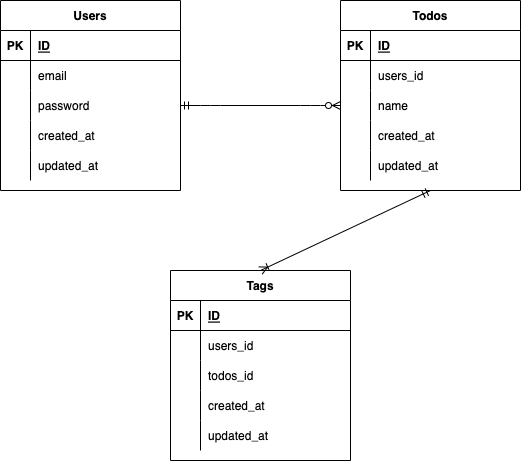

The diagram above was exported from draw.io. Its source (the exported page's mxGraphModel, read from the mxfile embedded in the PNG):
<mxGraphModel dx="525" dy="411" grid="1" gridSize="10" guides="1" tooltips="1" connect="1" arrows="1" fold="1" page="1" pageScale="1" pageWidth="827" pageHeight="1169" math="0" shadow="0">
  <root>
    <mxCell id="0" />
    <mxCell id="1" parent="0" />
    <mxCell id="2" value="Users" style="shape=table;startSize=30;container=1;collapsible=1;childLayout=tableLayout;fixedRows=1;rowLines=0;fontStyle=1;align=center;resizeLast=1;" vertex="1" parent="1">
      <mxGeometry x="20" y="90" width="180" height="190" as="geometry" />
    </mxCell>
    <mxCell id="3" value="" style="shape=partialRectangle;collapsible=0;dropTarget=0;pointerEvents=0;fillColor=none;top=0;left=0;bottom=1;right=0;points=[[0,0.5],[1,0.5]];portConstraint=eastwest;" vertex="1" parent="2">
      <mxGeometry y="30" width="180" height="30" as="geometry" />
    </mxCell>
    <mxCell id="4" value="PK" style="shape=partialRectangle;connectable=0;fillColor=none;top=0;left=0;bottom=0;right=0;fontStyle=1;overflow=hidden;" vertex="1" parent="3">
      <mxGeometry width="30" height="30" as="geometry">
        <mxRectangle width="30" height="30" as="alternateBounds" />
      </mxGeometry>
    </mxCell>
    <mxCell id="5" value="ID" style="shape=partialRectangle;connectable=0;fillColor=none;top=0;left=0;bottom=0;right=0;align=left;spacingLeft=6;fontStyle=5;overflow=hidden;" vertex="1" parent="3">
      <mxGeometry x="30" width="150" height="30" as="geometry">
        <mxRectangle width="150" height="30" as="alternateBounds" />
      </mxGeometry>
    </mxCell>
    <mxCell id="50" style="shape=partialRectangle;collapsible=0;dropTarget=0;pointerEvents=0;fillColor=none;top=0;left=0;bottom=0;right=0;points=[[0,0.5],[1,0.5]];portConstraint=eastwest;" vertex="1" parent="2">
      <mxGeometry y="60" width="180" height="30" as="geometry" />
    </mxCell>
    <mxCell id="51" style="shape=partialRectangle;connectable=0;fillColor=none;top=0;left=0;bottom=0;right=0;editable=1;overflow=hidden;" vertex="1" parent="50">
      <mxGeometry width="30" height="30" as="geometry">
        <mxRectangle width="30" height="30" as="alternateBounds" />
      </mxGeometry>
    </mxCell>
    <mxCell id="52" value="email" style="shape=partialRectangle;connectable=0;fillColor=none;top=0;left=0;bottom=0;right=0;align=left;spacingLeft=6;overflow=hidden;" vertex="1" parent="50">
      <mxGeometry x="30" width="150" height="30" as="geometry">
        <mxRectangle width="150" height="30" as="alternateBounds" />
      </mxGeometry>
    </mxCell>
    <mxCell id="9" value="" style="shape=partialRectangle;collapsible=0;dropTarget=0;pointerEvents=0;fillColor=none;top=0;left=0;bottom=0;right=0;points=[[0,0.5],[1,0.5]];portConstraint=eastwest;" vertex="1" parent="2">
      <mxGeometry y="90" width="180" height="30" as="geometry" />
    </mxCell>
    <mxCell id="10" value="" style="shape=partialRectangle;connectable=0;fillColor=none;top=0;left=0;bottom=0;right=0;editable=1;overflow=hidden;" vertex="1" parent="9">
      <mxGeometry width="30" height="30" as="geometry">
        <mxRectangle width="30" height="30" as="alternateBounds" />
      </mxGeometry>
    </mxCell>
    <mxCell id="11" value="password" style="shape=partialRectangle;connectable=0;fillColor=none;top=0;left=0;bottom=0;right=0;align=left;spacingLeft=6;overflow=hidden;" vertex="1" parent="9">
      <mxGeometry x="30" width="150" height="30" as="geometry">
        <mxRectangle width="150" height="30" as="alternateBounds" />
      </mxGeometry>
    </mxCell>
    <mxCell id="12" value="" style="shape=partialRectangle;collapsible=0;dropTarget=0;pointerEvents=0;fillColor=none;top=0;left=0;bottom=0;right=0;points=[[0,0.5],[1,0.5]];portConstraint=eastwest;" vertex="1" parent="2">
      <mxGeometry y="120" width="180" height="30" as="geometry" />
    </mxCell>
    <mxCell id="13" value="" style="shape=partialRectangle;connectable=0;fillColor=none;top=0;left=0;bottom=0;right=0;editable=1;overflow=hidden;" vertex="1" parent="12">
      <mxGeometry width="30" height="30" as="geometry">
        <mxRectangle width="30" height="30" as="alternateBounds" />
      </mxGeometry>
    </mxCell>
    <mxCell id="14" value="created_at" style="shape=partialRectangle;connectable=0;fillColor=none;top=0;left=0;bottom=0;right=0;align=left;spacingLeft=6;overflow=hidden;" vertex="1" parent="12">
      <mxGeometry x="30" width="150" height="30" as="geometry">
        <mxRectangle width="150" height="30" as="alternateBounds" />
      </mxGeometry>
    </mxCell>
    <mxCell id="15" style="shape=partialRectangle;collapsible=0;dropTarget=0;pointerEvents=0;fillColor=none;top=0;left=0;bottom=0;right=0;points=[[0,0.5],[1,0.5]];portConstraint=eastwest;" vertex="1" parent="2">
      <mxGeometry y="150" width="180" height="30" as="geometry" />
    </mxCell>
    <mxCell id="16" style="shape=partialRectangle;connectable=0;fillColor=none;top=0;left=0;bottom=0;right=0;editable=1;overflow=hidden;" vertex="1" parent="15">
      <mxGeometry width="30" height="30" as="geometry">
        <mxRectangle width="30" height="30" as="alternateBounds" />
      </mxGeometry>
    </mxCell>
    <mxCell id="17" value="updated_at" style="shape=partialRectangle;connectable=0;fillColor=none;top=0;left=0;bottom=0;right=0;align=left;spacingLeft=6;overflow=hidden;" vertex="1" parent="15">
      <mxGeometry x="30" width="150" height="30" as="geometry">
        <mxRectangle width="150" height="30" as="alternateBounds" />
      </mxGeometry>
    </mxCell>
    <mxCell id="18" value="Todos" style="shape=table;startSize=30;container=1;collapsible=1;childLayout=tableLayout;fixedRows=1;rowLines=0;fontStyle=1;align=center;resizeLast=1;" vertex="1" parent="1">
      <mxGeometry x="360" y="90" width="180" height="190" as="geometry" />
    </mxCell>
    <mxCell id="19" value="" style="shape=partialRectangle;collapsible=0;dropTarget=0;pointerEvents=0;fillColor=none;top=0;left=0;bottom=1;right=0;points=[[0,0.5],[1,0.5]];portConstraint=eastwest;" vertex="1" parent="18">
      <mxGeometry y="30" width="180" height="30" as="geometry" />
    </mxCell>
    <mxCell id="20" value="PK" style="shape=partialRectangle;connectable=0;fillColor=none;top=0;left=0;bottom=0;right=0;fontStyle=1;overflow=hidden;" vertex="1" parent="19">
      <mxGeometry width="30" height="30" as="geometry">
        <mxRectangle width="30" height="30" as="alternateBounds" />
      </mxGeometry>
    </mxCell>
    <mxCell id="21" value="ID" style="shape=partialRectangle;connectable=0;fillColor=none;top=0;left=0;bottom=0;right=0;align=left;spacingLeft=6;fontStyle=5;overflow=hidden;" vertex="1" parent="19">
      <mxGeometry x="30" width="150" height="30" as="geometry">
        <mxRectangle width="150" height="30" as="alternateBounds" />
      </mxGeometry>
    </mxCell>
    <mxCell id="59" style="shape=partialRectangle;collapsible=0;dropTarget=0;pointerEvents=0;fillColor=none;top=0;left=0;bottom=0;right=0;points=[[0,0.5],[1,0.5]];portConstraint=eastwest;" vertex="1" parent="18">
      <mxGeometry y="60" width="180" height="30" as="geometry" />
    </mxCell>
    <mxCell id="60" style="shape=partialRectangle;connectable=0;fillColor=none;top=0;left=0;bottom=0;right=0;editable=1;overflow=hidden;" vertex="1" parent="59">
      <mxGeometry width="30" height="30" as="geometry">
        <mxRectangle width="30" height="30" as="alternateBounds" />
      </mxGeometry>
    </mxCell>
    <mxCell id="61" value="users_id" style="shape=partialRectangle;connectable=0;fillColor=none;top=0;left=0;bottom=0;right=0;align=left;spacingLeft=6;overflow=hidden;" vertex="1" parent="59">
      <mxGeometry x="30" width="150" height="30" as="geometry">
        <mxRectangle width="150" height="30" as="alternateBounds" />
      </mxGeometry>
    </mxCell>
    <mxCell id="22" value="" style="shape=partialRectangle;collapsible=0;dropTarget=0;pointerEvents=0;fillColor=none;top=0;left=0;bottom=0;right=0;points=[[0,0.5],[1,0.5]];portConstraint=eastwest;" vertex="1" parent="18">
      <mxGeometry y="90" width="180" height="30" as="geometry" />
    </mxCell>
    <mxCell id="23" value="" style="shape=partialRectangle;connectable=0;fillColor=none;top=0;left=0;bottom=0;right=0;editable=1;overflow=hidden;" vertex="1" parent="22">
      <mxGeometry width="30" height="30" as="geometry">
        <mxRectangle width="30" height="30" as="alternateBounds" />
      </mxGeometry>
    </mxCell>
    <mxCell id="24" value="name" style="shape=partialRectangle;connectable=0;fillColor=none;top=0;left=0;bottom=0;right=0;align=left;spacingLeft=6;overflow=hidden;" vertex="1" parent="22">
      <mxGeometry x="30" width="150" height="30" as="geometry">
        <mxRectangle width="150" height="30" as="alternateBounds" />
      </mxGeometry>
    </mxCell>
    <mxCell id="28" value="" style="shape=partialRectangle;collapsible=0;dropTarget=0;pointerEvents=0;fillColor=none;top=0;left=0;bottom=0;right=0;points=[[0,0.5],[1,0.5]];portConstraint=eastwest;" vertex="1" parent="18">
      <mxGeometry y="120" width="180" height="30" as="geometry" />
    </mxCell>
    <mxCell id="29" value="" style="shape=partialRectangle;connectable=0;fillColor=none;top=0;left=0;bottom=0;right=0;editable=1;overflow=hidden;" vertex="1" parent="28">
      <mxGeometry width="30" height="30" as="geometry">
        <mxRectangle width="30" height="30" as="alternateBounds" />
      </mxGeometry>
    </mxCell>
    <mxCell id="30" value="created_at" style="shape=partialRectangle;connectable=0;fillColor=none;top=0;left=0;bottom=0;right=0;align=left;spacingLeft=6;overflow=hidden;" vertex="1" parent="28">
      <mxGeometry x="30" width="150" height="30" as="geometry">
        <mxRectangle width="150" height="30" as="alternateBounds" />
      </mxGeometry>
    </mxCell>
    <mxCell id="31" style="shape=partialRectangle;collapsible=0;dropTarget=0;pointerEvents=0;fillColor=none;top=0;left=0;bottom=0;right=0;points=[[0,0.5],[1,0.5]];portConstraint=eastwest;" vertex="1" parent="18">
      <mxGeometry y="150" width="180" height="30" as="geometry" />
    </mxCell>
    <mxCell id="32" style="shape=partialRectangle;connectable=0;fillColor=none;top=0;left=0;bottom=0;right=0;editable=1;overflow=hidden;" vertex="1" parent="31">
      <mxGeometry width="30" height="30" as="geometry">
        <mxRectangle width="30" height="30" as="alternateBounds" />
      </mxGeometry>
    </mxCell>
    <mxCell id="33" value="updated_at" style="shape=partialRectangle;connectable=0;fillColor=none;top=0;left=0;bottom=0;right=0;align=left;spacingLeft=6;overflow=hidden;" vertex="1" parent="31">
      <mxGeometry x="30" width="150" height="30" as="geometry">
        <mxRectangle width="150" height="30" as="alternateBounds" />
      </mxGeometry>
    </mxCell>
    <mxCell id="34" value="Tags" style="shape=table;startSize=30;container=1;collapsible=1;childLayout=tableLayout;fixedRows=1;rowLines=0;fontStyle=1;align=center;resizeLast=1;" vertex="1" parent="1">
      <mxGeometry x="190" y="360" width="180" height="190" as="geometry" />
    </mxCell>
    <mxCell id="35" value="" style="shape=partialRectangle;collapsible=0;dropTarget=0;pointerEvents=0;fillColor=none;top=0;left=0;bottom=1;right=0;points=[[0,0.5],[1,0.5]];portConstraint=eastwest;" vertex="1" parent="34">
      <mxGeometry y="30" width="180" height="30" as="geometry" />
    </mxCell>
    <mxCell id="36" value="PK" style="shape=partialRectangle;connectable=0;fillColor=none;top=0;left=0;bottom=0;right=0;fontStyle=1;overflow=hidden;" vertex="1" parent="35">
      <mxGeometry width="30" height="30" as="geometry">
        <mxRectangle width="30" height="30" as="alternateBounds" />
      </mxGeometry>
    </mxCell>
    <mxCell id="37" value="ID" style="shape=partialRectangle;connectable=0;fillColor=none;top=0;left=0;bottom=0;right=0;align=left;spacingLeft=6;fontStyle=5;overflow=hidden;" vertex="1" parent="35">
      <mxGeometry x="30" width="150" height="30" as="geometry">
        <mxRectangle width="150" height="30" as="alternateBounds" />
      </mxGeometry>
    </mxCell>
    <mxCell id="56" style="shape=partialRectangle;collapsible=0;dropTarget=0;pointerEvents=0;fillColor=none;top=0;left=0;bottom=0;right=0;points=[[0,0.5],[1,0.5]];portConstraint=eastwest;" vertex="1" parent="34">
      <mxGeometry y="60" width="180" height="30" as="geometry" />
    </mxCell>
    <mxCell id="57" style="shape=partialRectangle;connectable=0;fillColor=none;top=0;left=0;bottom=0;right=0;editable=1;overflow=hidden;" vertex="1" parent="56">
      <mxGeometry width="30" height="30" as="geometry">
        <mxRectangle width="30" height="30" as="alternateBounds" />
      </mxGeometry>
    </mxCell>
    <mxCell id="58" value="users_id" style="shape=partialRectangle;connectable=0;fillColor=none;top=0;left=0;bottom=0;right=0;align=left;spacingLeft=6;overflow=hidden;" vertex="1" parent="56">
      <mxGeometry x="30" width="150" height="30" as="geometry">
        <mxRectangle width="150" height="30" as="alternateBounds" />
      </mxGeometry>
    </mxCell>
    <mxCell id="38" value="" style="shape=partialRectangle;collapsible=0;dropTarget=0;pointerEvents=0;fillColor=none;top=0;left=0;bottom=0;right=0;points=[[0,0.5],[1,0.5]];portConstraint=eastwest;" vertex="1" parent="34">
      <mxGeometry y="90" width="180" height="30" as="geometry" />
    </mxCell>
    <mxCell id="39" value="" style="shape=partialRectangle;connectable=0;fillColor=none;top=0;left=0;bottom=0;right=0;editable=1;overflow=hidden;" vertex="1" parent="38">
      <mxGeometry width="30" height="30" as="geometry">
        <mxRectangle width="30" height="30" as="alternateBounds" />
      </mxGeometry>
    </mxCell>
    <mxCell id="40" value="todos_id" style="shape=partialRectangle;connectable=0;fillColor=none;top=0;left=0;bottom=0;right=0;align=left;spacingLeft=6;overflow=hidden;" vertex="1" parent="38">
      <mxGeometry x="30" width="150" height="30" as="geometry">
        <mxRectangle width="150" height="30" as="alternateBounds" />
      </mxGeometry>
    </mxCell>
    <mxCell id="44" value="" style="shape=partialRectangle;collapsible=0;dropTarget=0;pointerEvents=0;fillColor=none;top=0;left=0;bottom=0;right=0;points=[[0,0.5],[1,0.5]];portConstraint=eastwest;" vertex="1" parent="34">
      <mxGeometry y="120" width="180" height="30" as="geometry" />
    </mxCell>
    <mxCell id="45" value="" style="shape=partialRectangle;connectable=0;fillColor=none;top=0;left=0;bottom=0;right=0;editable=1;overflow=hidden;" vertex="1" parent="44">
      <mxGeometry width="30" height="30" as="geometry">
        <mxRectangle width="30" height="30" as="alternateBounds" />
      </mxGeometry>
    </mxCell>
    <mxCell id="46" value="created_at" style="shape=partialRectangle;connectable=0;fillColor=none;top=0;left=0;bottom=0;right=0;align=left;spacingLeft=6;overflow=hidden;" vertex="1" parent="44">
      <mxGeometry x="30" width="150" height="30" as="geometry">
        <mxRectangle width="150" height="30" as="alternateBounds" />
      </mxGeometry>
    </mxCell>
    <mxCell id="47" style="shape=partialRectangle;collapsible=0;dropTarget=0;pointerEvents=0;fillColor=none;top=0;left=0;bottom=0;right=0;points=[[0,0.5],[1,0.5]];portConstraint=eastwest;" vertex="1" parent="34">
      <mxGeometry y="150" width="180" height="30" as="geometry" />
    </mxCell>
    <mxCell id="48" style="shape=partialRectangle;connectable=0;fillColor=none;top=0;left=0;bottom=0;right=0;editable=1;overflow=hidden;" vertex="1" parent="47">
      <mxGeometry width="30" height="30" as="geometry">
        <mxRectangle width="30" height="30" as="alternateBounds" />
      </mxGeometry>
    </mxCell>
    <mxCell id="49" value="updated_at" style="shape=partialRectangle;connectable=0;fillColor=none;top=0;left=0;bottom=0;right=0;align=left;spacingLeft=6;overflow=hidden;" vertex="1" parent="47">
      <mxGeometry x="30" width="150" height="30" as="geometry">
        <mxRectangle width="150" height="30" as="alternateBounds" />
      </mxGeometry>
    </mxCell>
    <mxCell id="62" value="" style="edgeStyle=entityRelationEdgeStyle;fontSize=12;html=1;endArrow=ERzeroToMany;startArrow=ERmandOne;exitX=1;exitY=0.5;exitDx=0;exitDy=0;entryX=0;entryY=0.5;entryDx=0;entryDy=0;" edge="1" parent="1" source="9" target="22">
      <mxGeometry width="100" height="100" relative="1" as="geometry">
        <mxPoint x="210" y="200" as="sourcePoint" />
        <mxPoint x="320" y="220" as="targetPoint" />
      </mxGeometry>
    </mxCell>
    <mxCell id="63" value="" style="fontSize=12;html=1;endArrow=ERoneToMany;startArrow=ERmandOne;exitX=0.5;exitY=1;exitDx=0;exitDy=0;entryX=0.5;entryY=0;entryDx=0;entryDy=0;" edge="1" parent="1" source="18" target="34">
      <mxGeometry width="100" height="100" relative="1" as="geometry">
        <mxPoint x="420" y="330" as="sourcePoint" />
        <mxPoint x="320" y="260" as="targetPoint" />
      </mxGeometry>
    </mxCell>
  </root>
</mxGraphModel>